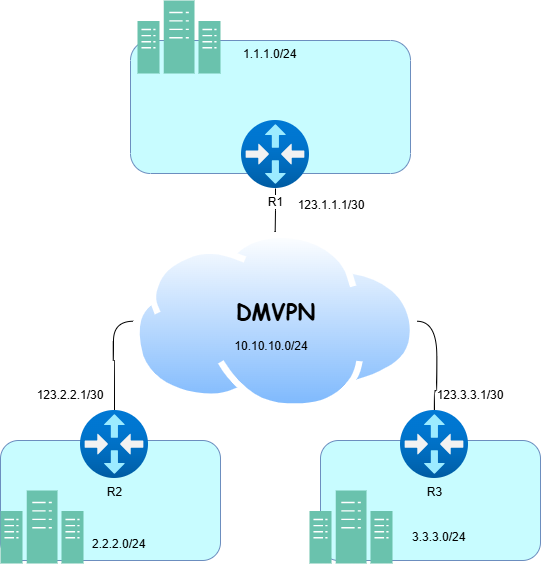

The diagram above was exported from draw.io. Its source (the exported page's mxGraphModel, read from the mxfile embedded in the PNG):
<mxGraphModel dx="1426" dy="777" grid="1" gridSize="10" guides="1" tooltips="1" connect="1" arrows="1" fold="1" page="1" pageScale="1" pageWidth="850" pageHeight="1100" math="0" shadow="0">
  <root>
    <mxCell id="0" />
    <mxCell id="1" parent="0" />
    <mxCell id="Uyigb6I672fiwjbvX4Jo-35" value="" style="rounded=1;whiteSpace=wrap;html=1;fillColor=#C8FCFF;strokeColor=#6c8ebf;" vertex="1" parent="1">
      <mxGeometry x="470" y="540" width="220" height="120" as="geometry" />
    </mxCell>
    <mxCell id="Uyigb6I672fiwjbvX4Jo-34" value="" style="rounded=1;whiteSpace=wrap;html=1;fillColor=#C8FCFF;strokeColor=#6c8ebf;" vertex="1" parent="1">
      <mxGeometry x="150" y="540" width="220" height="120" as="geometry" />
    </mxCell>
    <mxCell id="Uyigb6I672fiwjbvX4Jo-2" value="" style="rounded=1;whiteSpace=wrap;html=1;fillColor=#C8FCFF;strokeColor=#6c8ebf;" vertex="1" parent="1">
      <mxGeometry x="280" y="140" width="280" height="133" as="geometry" />
    </mxCell>
    <mxCell id="Uyigb6I672fiwjbvX4Jo-29" style="edgeStyle=orthogonalEdgeStyle;rounded=0;orthogonalLoop=1;jettySize=auto;html=1;exitX=0.5;exitY=0;exitDx=0;exitDy=0;" edge="1" parent="1" source="Uyigb6I672fiwjbvX4Jo-3">
      <mxGeometry relative="1" as="geometry">
        <mxPoint x="425" y="330" as="targetPoint" />
      </mxGeometry>
    </mxCell>
    <mxCell id="Uyigb6I672fiwjbvX4Jo-3" value="" style="image;aspect=fixed;perimeter=ellipsePerimeter;html=1;align=center;shadow=0;dashed=0;spacingTop=3;image=img/lib/active_directory/internet_cloud.svg;direction=east;" vertex="1" parent="1">
      <mxGeometry x="283.00000000000006" y="331.49" width="283.34" height="178.51" as="geometry" />
    </mxCell>
    <mxCell id="Uyigb6I672fiwjbvX4Jo-28" style="edgeStyle=orthogonalEdgeStyle;rounded=0;orthogonalLoop=1;jettySize=auto;html=1;endArrow=none;startFill=0;" edge="1" parent="1" source="Uyigb6I672fiwjbvX4Jo-4" target="Uyigb6I672fiwjbvX4Jo-3">
      <mxGeometry relative="1" as="geometry" />
    </mxCell>
    <mxCell id="Uyigb6I672fiwjbvX4Jo-4" value="&lt;span style=&quot;text-wrap-mode: wrap;&quot;&gt;R1&lt;/span&gt;" style="image;aspect=fixed;html=1;points=[];align=center;fontSize=12;image=img/lib/azure2/networking/Virtual_Router.svg;fontColor=light-dark(#000000,#000000);labelBackgroundColor=light-dark(#FFFFFF,#FBFBFB);" vertex="1" parent="1">
      <mxGeometry x="391" y="220" width="68" height="68" as="geometry" />
    </mxCell>
    <mxCell id="Uyigb6I672fiwjbvX4Jo-25" style="edgeStyle=orthogonalEdgeStyle;rounded=0;orthogonalLoop=1;jettySize=auto;html=1;entryX=0;entryY=0.5;entryDx=0;entryDy=0;endArrow=none;startFill=0;curved=1;" edge="1" parent="1" source="Uyigb6I672fiwjbvX4Jo-7" target="Uyigb6I672fiwjbvX4Jo-3">
      <mxGeometry relative="1" as="geometry">
        <Array as="points">
          <mxPoint x="264" y="460" />
          <mxPoint x="263" y="460" />
          <mxPoint x="263" y="421" />
        </Array>
      </mxGeometry>
    </mxCell>
    <mxCell id="Uyigb6I672fiwjbvX4Jo-7" value="&lt;span style=&quot;text-wrap-mode: wrap;&quot;&gt;R2&lt;/span&gt;&lt;br style=&quot;text-wrap-mode: wrap;&quot;&gt;" style="image;aspect=fixed;html=1;points=[];align=center;fontSize=12;image=img/lib/azure2/networking/Virtual_Router.svg;fontColor=light-dark(#000000,#000000);labelBackgroundColor=none;" vertex="1" parent="1">
      <mxGeometry x="230" y="510" width="68" height="68" as="geometry" />
    </mxCell>
    <mxCell id="Uyigb6I672fiwjbvX4Jo-9" value="&lt;span style=&quot;forced-color-adjust: none; font-family: Helvetica; font-size: 12px; font-style: normal; font-variant-ligatures: normal; font-variant-caps: normal; font-weight: 400; letter-spacing: normal; orphans: 2; text-align: center; text-indent: 0px; text-transform: none; widows: 2; word-spacing: 0px; -webkit-text-stroke-width: 0px; white-space: normal; text-decoration-thickness: initial; text-decoration-style: initial; text-decoration-color: initial; box-shadow: none !important;&quot;&gt;1.1.1.0/24&lt;/span&gt;" style="text;whiteSpace=wrap;html=1;fontColor=light-dark(#000000,#000000);labelBackgroundColor=none;" vertex="1" parent="1">
      <mxGeometry x="391" y="140" width="110" height="40" as="geometry" />
    </mxCell>
    <mxCell id="Uyigb6I672fiwjbvX4Jo-26" style="edgeStyle=orthogonalEdgeStyle;rounded=0;orthogonalLoop=1;jettySize=auto;html=1;entryX=1;entryY=0.5;entryDx=0;entryDy=0;endArrow=none;startFill=0;curved=1;" edge="1" parent="1" source="Uyigb6I672fiwjbvX4Jo-12" target="Uyigb6I672fiwjbvX4Jo-3">
      <mxGeometry relative="1" as="geometry" />
    </mxCell>
    <mxCell id="Uyigb6I672fiwjbvX4Jo-12" value="&lt;span style=&quot;text-wrap-mode: wrap;&quot;&gt;R3&lt;/span&gt;" style="image;aspect=fixed;html=1;points=[];align=center;fontSize=12;image=img/lib/azure2/networking/Virtual_Router.svg;fontColor=light-dark(#000000,#000000);labelBackgroundColor=none;" vertex="1" parent="1">
      <mxGeometry x="550" y="510" width="68" height="68" as="geometry" />
    </mxCell>
    <mxCell id="Uyigb6I672fiwjbvX4Jo-16" value="" style="sketch=0;pointerEvents=1;shadow=0;dashed=0;html=1;strokeColor=#82b366;fillColor=#6AC2AD;labelPosition=center;verticalLabelPosition=bottom;verticalAlign=top;align=center;outlineConnect=0;shape=mxgraph.veeam2.datacenter;" vertex="1" parent="1">
      <mxGeometry x="287" y="100" width="83" height="73" as="geometry" />
    </mxCell>
    <mxCell id="Uyigb6I672fiwjbvX4Jo-17" value="DMVPN" style="text;html=1;align=center;verticalAlign=middle;resizable=0;points=[];autosize=1;strokeColor=none;fillColor=none;fontFamily=Comic Sans MS;fontStyle=1;fontSize=22;" vertex="1" parent="1">
      <mxGeometry x="374.67" y="391.49" width="100" height="40" as="geometry" />
    </mxCell>
    <mxCell id="Uyigb6I672fiwjbvX4Jo-30" value="10.10.10.0/24" style="text;html=1;align=center;verticalAlign=middle;whiteSpace=wrap;rounded=0;" vertex="1" parent="1">
      <mxGeometry x="391" y="431.49" width="60" height="30" as="geometry" />
    </mxCell>
    <mxCell id="Uyigb6I672fiwjbvX4Jo-31" value="123.1.1.1/30" style="text;html=1;align=center;verticalAlign=middle;whiteSpace=wrap;rounded=0;" vertex="1" parent="1">
      <mxGeometry x="451" y="290" width="60" height="30" as="geometry" />
    </mxCell>
    <mxCell id="Uyigb6I672fiwjbvX4Jo-32" value="123.2.2.1/30" style="text;html=1;align=center;verticalAlign=middle;whiteSpace=wrap;rounded=0;" vertex="1" parent="1">
      <mxGeometry x="190" y="480" width="60" height="30" as="geometry" />
    </mxCell>
    <mxCell id="Uyigb6I672fiwjbvX4Jo-33" value="123.3.3.1/30" style="text;html=1;align=center;verticalAlign=middle;whiteSpace=wrap;rounded=0;" vertex="1" parent="1">
      <mxGeometry x="590" y="480" width="60" height="30" as="geometry" />
    </mxCell>
    <mxCell id="Uyigb6I672fiwjbvX4Jo-36" value="" style="sketch=0;pointerEvents=1;shadow=0;dashed=0;html=1;strokeColor=#82b366;fillColor=#6AC2AD;labelPosition=center;verticalLabelPosition=bottom;verticalAlign=top;align=center;outlineConnect=0;shape=mxgraph.veeam2.datacenter;" vertex="1" parent="1">
      <mxGeometry x="150" y="590" width="83" height="73" as="geometry" />
    </mxCell>
    <mxCell id="Uyigb6I672fiwjbvX4Jo-37" value="" style="sketch=0;pointerEvents=1;shadow=0;dashed=0;html=1;strokeColor=#82b366;fillColor=#6AC2AD;labelPosition=center;verticalLabelPosition=bottom;verticalAlign=top;align=center;outlineConnect=0;shape=mxgraph.veeam2.datacenter;" vertex="1" parent="1">
      <mxGeometry x="459" y="590" width="83" height="73" as="geometry" />
    </mxCell>
    <mxCell id="Uyigb6I672fiwjbvX4Jo-38" value="&lt;span style=&quot;forced-color-adjust: none; font-family: Helvetica; font-size: 12px; font-style: normal; font-variant-ligatures: normal; font-variant-caps: normal; font-weight: 400; letter-spacing: normal; orphans: 2; text-align: center; text-indent: 0px; text-transform: none; widows: 2; word-spacing: 0px; -webkit-text-stroke-width: 0px; white-space: normal; text-decoration-thickness: initial; text-decoration-style: initial; text-decoration-color: initial; box-shadow: none !important;&quot;&gt;2.2.2.0/24&lt;/span&gt;" style="text;whiteSpace=wrap;html=1;fontColor=light-dark(#000000,#000000);labelBackgroundColor=none;" vertex="1" parent="1">
      <mxGeometry x="240" y="630" width="110" height="40" as="geometry" />
    </mxCell>
    <mxCell id="Uyigb6I672fiwjbvX4Jo-39" value="&lt;span style=&quot;forced-color-adjust: none; font-family: Helvetica; font-size: 12px; font-style: normal; font-variant-ligatures: normal; font-variant-caps: normal; font-weight: 400; letter-spacing: normal; orphans: 2; text-align: center; text-indent: 0px; text-transform: none; widows: 2; word-spacing: 0px; -webkit-text-stroke-width: 0px; white-space: normal; text-decoration-thickness: initial; text-decoration-style: initial; text-decoration-color: initial; box-shadow: none !important;&quot;&gt;3.3.3.0/24&lt;/span&gt;" style="text;whiteSpace=wrap;html=1;fontColor=light-dark(#000000,#000000);labelBackgroundColor=none;" vertex="1" parent="1">
      <mxGeometry x="560" y="623" width="110" height="40" as="geometry" />
    </mxCell>
  </root>
</mxGraphModel>